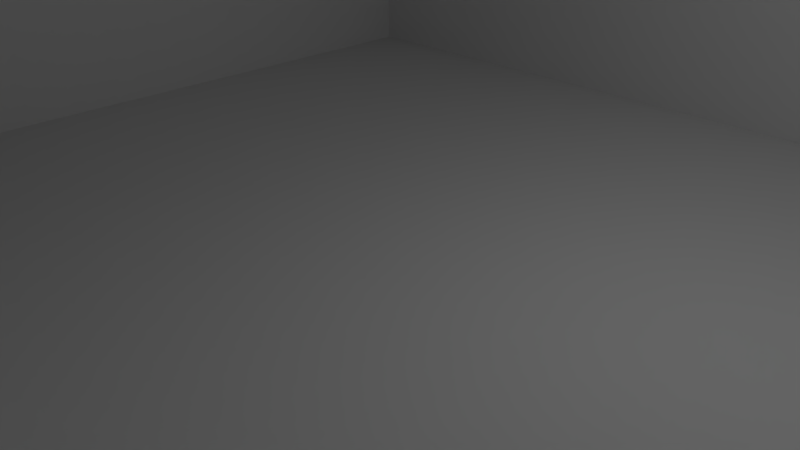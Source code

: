 # Source: QuestBuilding.blend  (saved by Blender 2.62.0; exported with 4.5.12 LTS)
import bpy
from mathutils import Matrix  # noqa: F401  (used for matrix-valued properties, if any)

bpy.ops.wm.read_factory_settings(use_empty=True)
scene = bpy.context.scene
scene.name = 'Scene'

# ---- collections
col_collection_1 = bpy.data.collections.new('Collection 1'); scene.collection.children.link(col_collection_1)

# ---- materials (node trees are filled in below, after node groups)
mat_material = bpy.data.materials.new('Material')
mat_material.alpha_threshold = 0.0
mat_material.use_transparent_shadow = False
mat_material.roughness = 0.5
mat_material.line_color = (0.0, 0.0, 0.0, 1.0)

# ---- material node trees

# ---- world
world_world = bpy.data.worlds.new('World'); scene.world = world_world
world_world.color = (0.05088, 0.05088, 0.05088)
world_world.use_sun_shadow = False
world_world.sun_shadow_jitter_overblur = 0.0
world_world.cycles.sampling_method = 'MANUAL'
world_world.cycles.sample_map_resolution = 256

# ---- cameras
cam_camera = bpy.data.cameras.new('Camera')
cam_camera.clip_end = 100.0
cam_camera.lens = 35.0
cam_camera.sensor_width = 32.0
cam_camera.sensor_height = 18.0
cam_camera.ortho_scale = 7.314
cam_camera.dof.focus_distance = 0.0
cam_camera.dof.aperture_fstop = 128.0

# ---- lights
light_lamp = bpy.data.lights.new('Lamp', 'POINT')
light_lamp.transmission_factor = 0.0
light_lamp.cutoff_distance = 30.0
light_lamp.energy = 100.0
light_lamp.shadow_buffer_clip_start = 1.001
light_lamp.shadow_soft_size = 1.0
light_lamp.shadow_maximum_resolution = 0.006
light_lamp.use_absolute_resolution = True
light_lamp.cycles.use_multiple_importance_sampling = False

# ---- meshes
me_cube = bpy.data.meshes.new('Cube')
me_cube.from_pydata([(1.0, 1.0, -1.0), (1.0, -1.0, -1.0), (-1.0, -1.0, -1.0), (-1.0, 1.0, -1.0), (1.0, 1.0, 1.0), (1.0, -1.0, 1.0), (-1.0, -1.0, 1.0), (-1.0, 1.0, 1.0)], [], [(0, 1, 2, 3), (4, 7, 6, 5), (0, 4, 5, 1), (1, 5, 6, 2), (2, 6, 7, 3), (4, 0, 3, 7)])
_uv = me_cube.uv_layers.new(name='UVMap')
_uv.uv.foreach_set('vector', [1.192e-07, 0.5, 0.0, 0.25, 0.25, 0.25, 0.25, 0.5, 0.75, 0.5, 0.5, 0.5, 0.5, 0.25, 0.75, 0.25, 1.0, 0.5, 0.75, 0.5, 0.75, 0.25, 1.0, 0.25, 0.0, 0.25, 1.192e-07, 5.96e-08, 0.25, 0.0, 0.25, 0.25, 0.25, 0.25, 0.5, 0.25, 0.5, 0.5, 0.25, 0.5, 5.96e-08, 0.75, 1.192e-07, 0.5, 0.25, 0.5, 0.25, 0.75])
me_cube.materials.append(mat_material)
me_cube.use_remesh_preserve_volume = False
me_cube.use_remesh_preserve_attributes = False
me_cube.use_mirror_vertex_groups = False
me_cube.update()

# ---- objects
ob_cube = bpy.data.objects.new('Cube', me_cube)
ob_lamp = bpy.data.objects.new('Lamp', light_lamp)
ob_camera = bpy.data.objects.new('Camera', cam_camera)

# ---- transforms, parenting, visibility, modifiers, constraints
ob_cube.location = (0.0, 0.0, 5.367)
ob_cube.scale = (7.687, 7.363, 5.266)
ob_cube.lock_rotations_4d = False
ob_cube.empty_display_type = 'ARROWS'
ob_cube.lineart.crease_threshold = 0.0
ob_lamp.location = (4.076, 1.005, 5.904)
ob_lamp.rotation_euler = (0.6503, 0.05522, 1.866)
ob_lamp.lock_rotations_4d = False
ob_lamp.empty_display_type = 'ARROWS'
ob_lamp.color = (0.0, 0.0, 0.0, 0.0)
ob_lamp.lineart.crease_threshold = 0.0
ob_camera.location = (7.481, -6.508, 5.344)
ob_camera.rotation_euler = (1.109, 0.01082, 0.8149)
ob_camera.lock_rotations_4d = False
ob_camera.empty_display_type = 'ARROWS'
ob_camera.color = (0.0, 0.0, 0.0, 0.0)
ob_camera.display_type = 'WIRE'
ob_camera.lineart.crease_threshold = 0.0

# ---- collection membership
col_collection_1.objects.link(ob_cube)
col_collection_1.objects.link(ob_lamp)
col_collection_1.objects.link(ob_camera)

# ---- scene / render settings (as saved in the file)
scene.camera = ob_camera
scene.frame_start = 1; scene.frame_end = 250; scene.frame_set(1)
scene.render.engine = 'BLENDER_EEVEE_NEXT'
scene.render.image_settings.color_mode = 'RGB'
scene.render.image_settings.compression = 90
scene.render.resolution_percentage = 50
scene.render.dither_intensity = 0.0
scene.render.bake_margin = 2
scene.render.bake_bias = 0.0
scene.cycles.use_denoising = False
scene.cycles.samples = 10
scene.cycles.sampling_pattern = 'TABULATED_SOBOL'
scene.cycles.light_sampling_threshold = 0.0
scene.cycles.use_adaptive_sampling = False
scene.cycles.use_light_tree = False
scene.cycles.blur_glossy = 0.0
scene.cycles.volume_bounces = 1
scene.cycles.pixel_filter_type = 'GAUSSIAN'
scene.cycles.sample_clamp_indirect = 0.0
scene.view_settings.view_transform = 'Standard'
bpy.context.view_layer.update()
